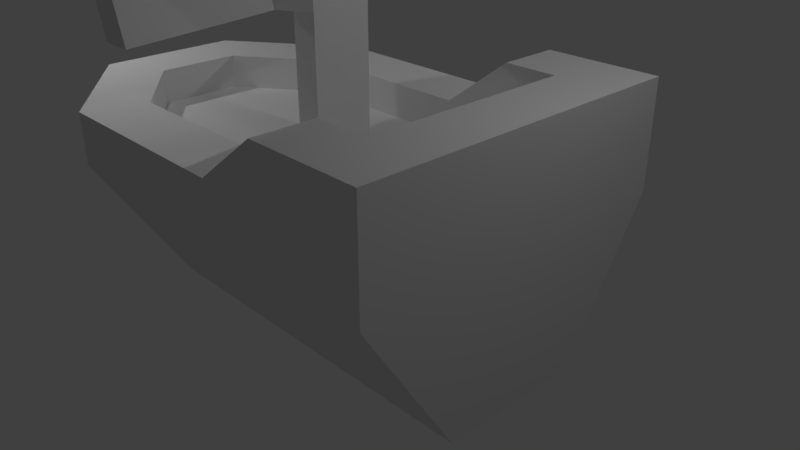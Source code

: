 # Source: ship1.blend  (saved by Blender 2.78.0; exported with 4.5.12 LTS)
import bpy
from mathutils import Matrix  # noqa: F401  (used for matrix-valued properties, if any)

bpy.ops.wm.read_factory_settings(use_empty=True)
scene = bpy.context.scene
scene.name = 'Scene'

# ---- collections
col_collection_1 = bpy.data.collections.new('Collection 1'); scene.collection.children.link(col_collection_1)

# ---- materials (node trees are filled in below, after node groups)
mat_material = bpy.data.materials.new('Material')
mat_material.alpha_threshold = 0.0
mat_material.use_transparent_shadow = False
mat_material.roughness = 0.5
mat_material.line_color = (0.0, 0.0, 0.0, 1.0)

# ---- material node trees

# ---- world
world_world = bpy.data.worlds.new('World'); scene.world = world_world
world_world.color = (0.05088, 0.05088, 0.05088)
world_world.use_sun_shadow = False
world_world.sun_shadow_jitter_overblur = 0.0
world_world.cycles.sampling_method = 'MANUAL'

# ---- cameras
cam_camera = bpy.data.cameras.new('Camera')
cam_camera.clip_end = 100.0
cam_camera.lens = 35.0
cam_camera.sensor_width = 32.0
cam_camera.sensor_height = 18.0
cam_camera.ortho_scale = 7.314
cam_camera.dof.focus_distance = 0.0
cam_camera.dof.aperture_fstop = 128.0

# ---- lights
light_lamp_003 = bpy.data.lights.new('Lamp.003', 'POINT')
light_lamp_003.transmission_factor = 0.0
light_lamp_003.cutoff_distance = 30.0
light_lamp_003.energy = 100.0
light_lamp_003.shadow_buffer_clip_start = 1.001
light_lamp_003.shadow_soft_size = 0.1
light_lamp_003.shadow_maximum_resolution = 0.006
light_lamp_003.use_absolute_resolution = True
light_lamp_002 = bpy.data.lights.new('Lamp.002', 'POINT')
light_lamp_002.transmission_factor = 0.0
light_lamp_002.cutoff_distance = 30.0
light_lamp_002.energy = 100.0
light_lamp_002.shadow_buffer_clip_start = 1.001
light_lamp_002.shadow_soft_size = 0.1
light_lamp_002.shadow_maximum_resolution = 0.006
light_lamp_002.use_absolute_resolution = True
light_lamp_001 = bpy.data.lights.new('Lamp.001', 'POINT')
light_lamp_001.transmission_factor = 0.0
light_lamp_001.cutoff_distance = 30.0
light_lamp_001.energy = 100.0
light_lamp_001.shadow_buffer_clip_start = 1.001
light_lamp_001.shadow_soft_size = 0.1
light_lamp_001.shadow_maximum_resolution = 0.006
light_lamp_001.use_absolute_resolution = True
light_lamp = bpy.data.lights.new('Lamp', 'POINT')
light_lamp.transmission_factor = 0.0
light_lamp.cutoff_distance = 30.0
light_lamp.energy = 100.0
light_lamp.shadow_buffer_clip_start = 1.001
light_lamp.shadow_soft_size = 0.1
light_lamp.shadow_maximum_resolution = 0.006
light_lamp.use_absolute_resolution = True

# ---- meshes
me_cube = bpy.data.meshes.new('Cube')
me_cube.from_pydata([(-0.01404, 1.0, -1.0), (-1.606, 1.0, -1.0), (-0.01404, 2.27, 1.0), (-1.606, 2.27, 1.0), (-2.875, 1.0, -1.0), (-2.875, 2.27, 1.0), (-3.353, 0.4796, -1.0), (-4.594, 1.0, 1.0), (2.467, 1.0, -1.0), (2.467, 2.27, 1.0), (-0.01404, 2.27, 1.727), (-1.517, 1.436, 1.727), (-2.875, 2.27, 1.727), (-3.76, 0.579, 1.727), (1.632, 1.436, 2.422), (-0.01404, 1.436, 1.727), (-1.606, 2.27, 1.727), (-2.6, 1.436, 1.727), (-4.594, 1.0, 1.727), (2.467, 2.27, 2.422), (-0.7911, 0.408, 1.241), (-3.76, 0.579, 1.241), (1.632, 1.436, 1.936), (-0.4137, 0.408, 1.241), (-2.6, 1.436, 1.241), (-0.01404, 1.436, 1.241), (-1.517, 1.436, 1.241), (-0.7911, 0.408, 6.838), (-0.4137, 0.408, 6.838), (-0.7911, 0.408, 3.086), (-0.4137, 0.408, 3.086), (-0.7911, 2.714, 6.838), (-0.4137, 2.714, 6.838), (-0.7911, 2.714, 3.086), (-0.4137, 2.714, 3.086), (-0.01404, -5.96e-08, -1.0), (-1.606, 4.328e-07, -1.0), (-2.875, 7.153e-07, -1.0), (-3.353, 1.103e-06, -1.0), (-4.594, 1.013e-06, 1.0), (2.467, -4.172e-07, -1.0), (2.467, -2.146e-06, 1.0), (-4.594, 1.013e-06, 1.727), (2.467, -2.146e-06, 2.422), (-3.76, 1.013e-06, 1.727), (1.632, -1.669e-06, 2.422), (-0.01404, -1.192e-06, 1.241), (-1.517, 7.849e-07, 1.241), (-2.6, 1.431e-06, 1.241), (-3.76, 1.013e-06, 1.241), (1.632, -1.669e-06, 1.936), (-0.4137, -5.364e-07, 1.241), (-0.7911, -2.086e-07, 1.241), (-0.4137, -5.364e-07, 6.838), (-0.7911, -2.086e-07, 6.838), (-0.7911, -2.086e-07, 3.086), (-0.4137, -5.364e-07, 3.086), (-0.7911, 0.408, 3.756), (-0.4137, 0.408, 3.756), (-1.022, 2.714, 3.759), (-0.6519, 2.714, 3.834), (-0.7911, -2.086e-07, 3.756), (-0.4137, -5.364e-07, 3.756), (-0.7911, 0.408, 6.238), (-1.006, 2.725, 6.264), (-0.7911, -2.086e-07, 6.238), (-0.4137, -5.364e-07, 6.238), (-0.4137, 0.408, 6.238), (-0.6401, 2.725, 6.173), (-0.4137, 0.408, 5.252), (-0.7301, 2.714, 5.252), (-0.7911, 0.408, 5.252), (-1.107, 2.714, 5.252), (-0.7911, -2.086e-07, 5.252), (-0.4137, -5.364e-07, 5.252), (-0.4137, 0.408, 4.504), (-0.7301, 2.714, 4.504), (-0.7911, 0.408, 4.504), (-1.107, 2.714, 4.504), (-0.7911, -2.086e-07, 4.504), (-0.4137, -5.364e-07, 4.504), (-1.2, 0.6527, 6.838), (-1.2, 0.6527, 3.086), (-0.8226, 0.6527, 3.086), (-0.8226, 0.6527, 6.838), (-1.053, 0.6527, 3.753), (-1.423, 0.6527, 3.679), (-1.037, 0.664, 6.271), (-1.403, 0.664, 6.362), (-1.516, 0.6527, 5.252), (-1.139, 0.6527, 5.252), (-1.516, 0.6527, 4.504), (-1.139, 0.6527, 4.504), (-0.963, -0.009627, 6.849), (-0.963, -0.009627, 3.098), (-0.963, -0.009627, 3.768), (-0.963, -0.009627, 6.249), (-0.963, -0.009627, 5.263), (-0.963, -0.009627, 4.516), (-1.224, -0.009627, 6.849), (-1.438, -0.009627, 3.098), (-1.641, -0.009627, 3.768), (-1.609, -0.009627, 6.344), (-1.641, -0.009627, 5.263), (-1.641, -0.009627, 4.516), (0.9089, 2.27, 1.0), (0.9089, 1.0, -1.0), (0.9089, 2.27, 2.422), (0.9089, 1.436, 2.422), (0.9089, 1.436, 1.936), (0.9089, -1.411e-06, 1.936), (0.9089, -2.235e-07, -1.0)], [], [(3, 5, 12, 16), (41, 9, 19, 43), (2, 0, 1, 3), (5, 7, 18, 12), (3, 1, 4, 5), (38, 39, 7, 6), (5, 4, 6, 7), (106, 105, 9, 8), (111, 106, 8, 40), (108, 15, 25, 109), (17, 13, 21, 24), (2, 3, 16, 10), (105, 2, 10, 107), (11, 15, 10, 16), (17, 11, 16, 12), (44, 13, 18, 42), (13, 17, 12, 18), (108, 14, 19, 107), (88, 81, 31, 64), (48, 24, 21, 49), (47, 26, 24, 48), (11, 17, 24, 26), (15, 11, 26, 25), (45, 14, 22, 50), (52, 20, 26, 47), (20, 23, 25, 26), (66, 67, 28, 53), (51, 23, 30, 56), (23, 20, 29, 30), (68, 64, 31, 32), (83, 82, 33, 34), (81, 84, 32, 31), (85, 83, 34, 60), (20, 52, 55, 29), (63, 65, 54, 27), (28, 27, 54, 53), (23, 51, 46, 25), (13, 44, 49, 21), (109, 110, 50, 22), (14, 45, 43, 19), (7, 39, 42, 18), (8, 9, 41, 40), (4, 37, 38, 6), (1, 36, 37, 4), (0, 35, 36, 1), (29, 55, 61, 57), (92, 85, 60, 76), (34, 33, 59, 60), (56, 30, 58, 62), (82, 86, 59, 33), (84, 87, 68, 32), (71, 73, 65, 63), (70, 72, 64, 68), (74, 69, 67, 66), (89, 88, 64, 72), (91, 89, 72, 78), (80, 75, 69, 74), (76, 78, 72, 70), (77, 79, 73, 71), (87, 90, 70, 68), (57, 61, 79, 77), (60, 59, 78, 76), (62, 58, 75, 80), (86, 91, 78, 59), (90, 92, 76, 70), (69, 75, 92, 90), (63, 27, 93, 96), (67, 69, 90, 87), (89, 91, 104, 103), (57, 77, 98, 95), (28, 67, 87, 84), (71, 63, 96, 97), (75, 58, 85, 92), (58, 30, 83, 85), (27, 28, 84, 81), (30, 29, 82, 83), (86, 82, 100, 101), (95, 98, 104, 101), (98, 97, 103, 104), (97, 96, 102, 103), (94, 95, 101, 100), (96, 93, 99, 102), (88, 89, 103, 102), (81, 88, 102, 99), (82, 29, 94, 100), (91, 86, 101, 104), (27, 81, 99, 93), (29, 57, 95, 94), (77, 71, 97, 98), (25, 46, 110, 109), (15, 108, 107, 10), (9, 105, 107, 19), (14, 108, 109, 22), (35, 0, 106, 111), (0, 2, 105, 106)])
_uv = me_cube.uv_layers.new(name='UVMap')
_uv.uv.foreach_set('vector', [0.6849, 0.7124, 0.6843, 0.7612, 0.6601, 0.7607, 0.6607, 0.712, 0.761, 0.9031, 0.8368, 0.9031, 0.8368, 0.9577, 0.761, 0.9577, 0.6858, 0.6514, 0.7597, 0.6526, 0.7589, 0.7137, 0.6849, 0.7124, 0.6843, 0.7612, 0.6907, 0.8273, 0.6665, 0.8268, 0.6601, 0.7607, 0.6849, 0.7124, 0.7589, 0.7137, 0.7582, 0.7625, 0.6843, 0.7612, 0.9613, 0.5553, 0.966, 0.6328, 0.9324, 0.6329, 0.9452, 0.5554, 0.6843, 0.7612, 0.7582, 0.7625, 0.761, 0.7809, 0.6907, 0.8273, 0.7602, 0.6172, 0.6862, 0.6159, 0.687, 0.5562, 0.761, 0.5574, 0.7692, 0.7407, 0.8505, 0.7407, 0.8505, 0.8845, 0.7692, 0.8845, 0.9802, 0.6428, 0.9584, 0.6884, 0.9394, 0.6916, 0.9612, 0.646, 0.9734, 0.8034, 0.9802, 0.8549, 0.9612, 0.8581, 0.9544, 0.8066, 0.6858, 0.6514, 0.6849, 0.7124, 0.6607, 0.712, 0.6616, 0.6509, 0.6862, 0.6159, 0.6858, 0.6514, 0.6616, 0.6509, 0.6389, 0.6151, 0.646, 0.1742, 0.646, 0.2417, 0.613, 0.2417, 0.613, 0.1702, 0.6461, 0.1255, 0.646, 0.1742, 0.613, 0.1702, 0.613, 0.1132, 0.7029, 0.07344, 0.68, 0.07344, 0.6633, 0.03594, 0.7029, 0.03595, 0.68, 0.07344, 0.6461, 0.1255, 0.613, 0.1132, 0.6633, 0.03594, 0.6461, 0.2832, 0.6461, 0.3157, 0.613, 0.3532, 0.6131, 0.2832, 0.2649, 0.578, 0.2652, 0.5617, 0.3288, 0.5618, 0.3284, 0.5814, 0.8998, 0.6628, 0.843, 0.6627, 0.8769, 0.6106, 0.8998, 0.6107, 0.8998, 0.7114, 0.843, 0.7114, 0.843, 0.6627, 0.8998, 0.6628, 0.9671, 0.7552, 0.9734, 0.8034, 0.9544, 0.8066, 0.9481, 0.7584, 0.9584, 0.6884, 0.9671, 0.7552, 0.9481, 0.7584, 0.9394, 0.6916, 0.6472, 0.824, 0.6472, 0.7598, 0.6664, 0.7599, 0.6664, 0.824, 0.8998, 0.7441, 0.8836, 0.7441, 0.843, 0.7114, 0.8998, 0.7114, 0.8836, 0.7441, 0.8836, 0.761, 0.843, 0.779, 0.843, 0.7114, 0.7938, 0.7183, 0.7943, 0.7133, 0.8028, 0.7141, 0.8023, 0.7191, 0.7092, 0.9426, 0.7105, 0.9292, 0.7804, 0.9359, 0.7791, 0.9494, 0.7296, 0.7411, 0.7309, 0.7285, 0.7997, 0.7352, 0.7985, 0.7477, 0.1067, 0.828, 0.09563, 0.8249, 0.1022, 0.8055, 0.1136, 0.8055, 0.07904, 0.8326, 0.09018, 0.8296, 0.09257, 0.9019, 0.08143, 0.9049, 0.158, 0.8765, 0.1466, 0.8765, 0.1342, 0.8055, 0.1456, 0.8055, 0.3085, 0.7973, 0.3075, 0.8203, 0.2438, 0.8203, 0.2449, 0.7946, 0.9237, 0.9361, 0.9224, 0.9496, 0.8526, 0.9429, 0.8539, 0.9293, 0.7326, 0.7023, 0.7321, 0.7073, 0.7236, 0.7065, 0.7241, 0.7014, 0.7347, 0.5865, 0.7343, 0.5912, 0.7285, 0.5907, 0.729, 0.586, 0.8836, 0.761, 0.8998, 0.761, 0.8998, 0.779, 0.843, 0.779, 0.7921, 0.7792, 0.7921, 0.8049, 0.7729, 0.8049, 0.7729, 0.7792, 0.843, 0.8204, 0.8998, 0.8204, 0.8998, 0.8529, 0.843, 0.8529, 0.6461, 0.3157, 0.7029, 0.3157, 0.7029, 0.3532, 0.613, 0.3532, 0.9324, 0.6329, 0.966, 0.6328, 0.966, 0.6607, 0.9324, 0.6608, 0.7944, 0.8263, 0.8368, 0.9031, 0.761, 0.9031, 0.761, 0.8263, 0.8505, 0.3915, 0.7692, 0.3915, 0.7692, 0.3474, 0.8082, 0.3474, 0.8505, 0.5087, 0.7692, 0.5087, 0.7692, 0.3915, 0.8505, 0.3915, 0.8505, 0.6555, 0.7692, 0.6555, 0.7692, 0.5087, 0.8505, 0.5087, 0.7772, 0.7065, 0.7767, 0.7116, 0.7672, 0.7107, 0.7677, 0.7056, 0.3089, 0.7715, 0.3085, 0.7973, 0.2449, 0.7946, 0.2452, 0.7715, 0.1136, 0.9328, 0.1022, 0.9328, 0.09516, 0.91, 0.1064, 0.9074, 0.7492, 0.714, 0.7497, 0.709, 0.7592, 0.7099, 0.7587, 0.7149, 0.2652, 0.691, 0.2645, 0.6704, 0.328, 0.6677, 0.3288, 0.6911, 0.3075, 0.6911, 0.3081, 0.7106, 0.2445, 0.714, 0.2438, 0.6911, 0.7465, 0.7036, 0.7461, 0.7087, 0.7321, 0.7073, 0.7326, 0.7023, 0.104, 0.8593, 0.09257, 0.8593, 0.09563, 0.8249, 0.1067, 0.828, 0.7799, 0.717, 0.7803, 0.7119, 0.7943, 0.7133, 0.7938, 0.7183, 0.2642, 0.6162, 0.2649, 0.578, 0.3284, 0.5814, 0.3277, 0.6163, 0.2642, 0.6419, 0.2642, 0.6162, 0.3277, 0.6163, 0.3277, 0.642, 0.7693, 0.716, 0.7698, 0.7109, 0.7803, 0.7119, 0.7799, 0.717, 0.104, 0.8847, 0.09257, 0.8847, 0.09257, 0.8593, 0.104, 0.8593, 0.7571, 0.7046, 0.7566, 0.7097, 0.7461, 0.7087, 0.7465, 0.7036, 0.3081, 0.7106, 0.3089, 0.7457, 0.2452, 0.7457, 0.2445, 0.714, 0.7677, 0.7056, 0.7672, 0.7107, 0.7566, 0.7097, 0.7571, 0.7046, 0.1064, 0.9074, 0.09516, 0.91, 0.09257, 0.8847, 0.104, 0.8847, 0.7587, 0.7149, 0.7592, 0.7099, 0.7698, 0.7109, 0.7693, 0.716, 0.2645, 0.6704, 0.2642, 0.6419, 0.3277, 0.642, 0.328, 0.6677, 0.3089, 0.7457, 0.3089, 0.7715, 0.2452, 0.7715, 0.2452, 0.7457, 0.8351, 0.6984, 0.8247, 0.6974, 0.8261, 0.6884, 0.8366, 0.6894, 0.3809, 0.5824, 0.3809, 0.5617, 0.3942, 0.5613, 0.3942, 0.582, 0.8488, 0.6997, 0.8351, 0.6984, 0.8366, 0.6894, 0.8507, 0.692, 0.2642, 0.6162, 0.2642, 0.6419, 0.2438, 0.6415, 0.2438, 0.6157, 0.3809, 0.6679, 0.3809, 0.6421, 0.3942, 0.6417, 0.3942, 0.6675, 0.8572, 0.7005, 0.8488, 0.6997, 0.8507, 0.692, 0.8583, 0.6954, 0.3809, 0.6164, 0.3809, 0.5824, 0.3942, 0.582, 0.3942, 0.616, 0.8247, 0.6974, 0.8143, 0.6964, 0.8156, 0.6884, 0.8261, 0.6884, 0.8143, 0.6964, 0.8049, 0.6955, 0.806, 0.6904, 0.8156, 0.6884, 0.1456, 0.8849, 0.1342, 0.8849, 0.1466, 0.8765, 0.158, 0.8765, 0.06526, 0.8276, 0.07639, 0.8246, 0.09018, 0.8296, 0.07904, 0.8326, 0.2645, 0.6704, 0.2652, 0.691, 0.2444, 0.6905, 0.2438, 0.6673, 0.1342, 0.8286, 0.1342, 0.8543, 0.1136, 0.8543, 0.1136, 0.8286, 0.1342, 0.8543, 0.1342, 0.8801, 0.1136, 0.8801, 0.1136, 0.8543, 0.1342, 0.8801, 0.1342, 0.9141, 0.1146, 0.9174, 0.1136, 0.8801, 0.1342, 0.8055, 0.1342, 0.8286, 0.1136, 0.8286, 0.1198, 0.8055, 0.1342, 0.9141, 0.1342, 0.9347, 0.1263, 0.9347, 0.1146, 0.9174, 0.2649, 0.578, 0.2642, 0.6162, 0.2438, 0.6157, 0.2439, 0.5785, 0.2652, 0.5617, 0.2649, 0.578, 0.2439, 0.5785, 0.2452, 0.5613, 0.09018, 0.8296, 0.07639, 0.8246, 0.07854, 0.8093, 0.09257, 0.8055, 0.2642, 0.6419, 0.2645, 0.6704, 0.2438, 0.6673, 0.2438, 0.6415, 0.1456, 0.8849, 0.158, 0.8765, 0.1588, 0.8993, 0.1509, 0.8993, 0.3809, 0.691, 0.3809, 0.6679, 0.3942, 0.6675, 0.3942, 0.6906, 0.3809, 0.6421, 0.3809, 0.6164, 0.3942, 0.616, 0.3942, 0.6417, 0.843, 0.779, 0.8998, 0.779, 0.8998, 0.8204, 0.843, 0.8204, 0.646, 0.2417, 0.6461, 0.2832, 0.6131, 0.2832, 0.613, 0.2417, 0.687, 0.5562, 0.6862, 0.6159, 0.6389, 0.6151, 0.6397, 0.5553, 0.976, 0.6106, 0.9802, 0.6428, 0.9612, 0.646, 0.957, 0.6139, 0.8447, 0.3552, 0.8842, 0.3552, 0.8842, 0.3966, 0.8447, 0.3966, 0.7597, 0.6526, 0.6858, 0.6514, 0.6862, 0.6159, 0.7602, 0.6172])
me_cube.materials.append(mat_material)
me_cube.use_remesh_preserve_volume = False
me_cube.use_remesh_preserve_attributes = False
me_cube.use_mirror_vertex_groups = False
me_cube.update()

# ---- objects
ob_lamp_003 = bpy.data.objects.new('Lamp.003', light_lamp_003)
ob_lamp_002 = bpy.data.objects.new('Lamp.002', light_lamp_002)
ob_lamp_001 = bpy.data.objects.new('Lamp.001', light_lamp_001)
ob_cube = bpy.data.objects.new('Cube', me_cube)
ob_lamp = bpy.data.objects.new('Lamp', light_lamp)
ob_camera = bpy.data.objects.new('Camera', cam_camera)

# ---- transforms, parenting, visibility, modifiers, constraints
ob_lamp_003.location = (0.4311, 5.574, 2.894)
ob_lamp_003.rotation_euler = (0.6503, 0.05522, 1.866)
ob_lamp_003.lock_rotations_4d = False
ob_lamp_003.empty_display_type = 'ARROWS'
ob_lamp_003.color = (0.0, 0.0, 0.0, 0.0)
ob_lamp_003.lineart.crease_threshold = 0.0
ob_lamp_002.location = (-2.547, -2.009, 7.491)
ob_lamp_002.rotation_euler = (0.6503, 0.05522, 1.866)
ob_lamp_002.lock_rotations_4d = False
ob_lamp_002.empty_display_type = 'ARROWS'
ob_lamp_002.color = (0.0, 0.0, 0.0, 0.0)
ob_lamp_002.lineart.crease_threshold = 0.0
ob_lamp_001.location = (-5.616, -1.265, 4.642)
ob_lamp_001.rotation_euler = (0.6503, 0.05522, 1.866)
ob_lamp_001.lock_rotations_4d = False
ob_lamp_001.empty_display_type = 'ARROWS'
ob_lamp_001.color = (0.0, 0.0, 0.0, 0.0)
ob_lamp_001.lineart.crease_threshold = 0.0
ob_cube.location = (0.0, 0.0, 0.0)
ob_cube.lock_rotations_4d = False
ob_cube.empty_display_type = 'ARROWS'
ob_cube.lineart.crease_threshold = 0.0
_m = ob_cube.modifiers.new('Mirror', 'MIRROR')
_m.use_axis = (False, True, False)
ob_lamp.location = (4.076, 1.005, 5.904)
ob_lamp.rotation_euler = (0.6503, 0.05522, 1.866)
ob_lamp.lock_rotations_4d = False
ob_lamp.empty_display_type = 'ARROWS'
ob_lamp.color = (0.0, 0.0, 0.0, 0.0)
ob_lamp.lineart.crease_threshold = 0.0
ob_camera.location = (7.481, -6.508, 5.344)
ob_camera.rotation_euler = (1.109, 0.0, 0.8149)
ob_camera.lock_rotations_4d = False
ob_camera.empty_display_type = 'ARROWS'
ob_camera.color = (0.0, 0.0, 0.0, 0.0)
ob_camera.display_type = 'WIRE'
ob_camera.lineart.crease_threshold = 0.0

# ---- collection membership
col_collection_1.objects.link(ob_lamp_003)
col_collection_1.objects.link(ob_lamp_002)
col_collection_1.objects.link(ob_lamp_001)
col_collection_1.objects.link(ob_cube)
col_collection_1.objects.link(ob_lamp)
col_collection_1.objects.link(ob_camera)

# ---- scene / render settings (as saved in the file)
scene.camera = ob_camera
scene.frame_start = 1; scene.frame_end = 250; scene.frame_set(2)
scene.render.engine = 'BLENDER_EEVEE_NEXT'
scene.render.resolution_percentage = 50
scene.render.dither_intensity = 0.0
scene.cycles.use_denoising = False
scene.cycles.samples = 128
scene.cycles.sampling_pattern = 'TABULATED_SOBOL'
scene.cycles.light_sampling_threshold = 0.0
scene.cycles.use_adaptive_sampling = False
scene.cycles.use_light_tree = False
scene.cycles.blur_glossy = 0.0
scene.cycles.sample_clamp_indirect = 0.0
scene.view_settings.view_transform = 'Standard'
bpy.context.view_layer.update()
